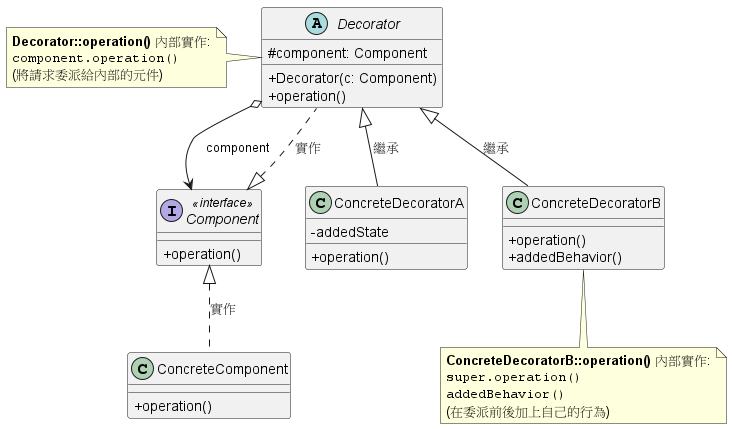

The diagram above was rendered by PlantUML. Its source (embedded in the PNG):
@startuml
skinparam classAttributeIconSize 0
skinparam maxMessageSize 150

' 定義最頂層的元件介面
interface Component <<interface>> {
  + operation()
}

' 具體的核心元件，也就是準備被裝飾的主體
class ConcreteComponent {
  + operation()
}

' 裝飾者的抽象基礎類別，它必須實作 Component 介面，同時內部也持有一個 Component
abstract class Decorator {
  # component: Component
  + Decorator(c: Component)
  + operation()
}

' 具體的裝飾者 A，在委派前後加入自己的狀態或行為
class ConcreteDecoratorA {
  - addedState
  + operation()
}

' 具體的裝飾者 B，加入額外的方法或行為
class ConcreteDecoratorB {
  + operation()
  + addedBehavior()
}

' 建立關聯線
Component <|.. ConcreteComponent : 實作
Component <|.. Decorator : 實作

' 裝飾者透過合成 (Composition) 持有 Component 的參考
Decorator o--> Component : "   component"

Decorator <|-- ConcreteDecoratorA : 繼承
Decorator <|-- ConcreteDecoratorB : 繼承

note left of Decorator
  **Decorator::operation()** 內部實作:
  ""component.operation()""
  (將請求委派給內部的元件)
end note

note bottom of ConcreteDecoratorB
  **ConcreteDecoratorB::operation()** 內部實作:
  ""super.operation()""
  ""addedBehavior()""
  (在委派前後加上自己的行為)
end note

@enduml